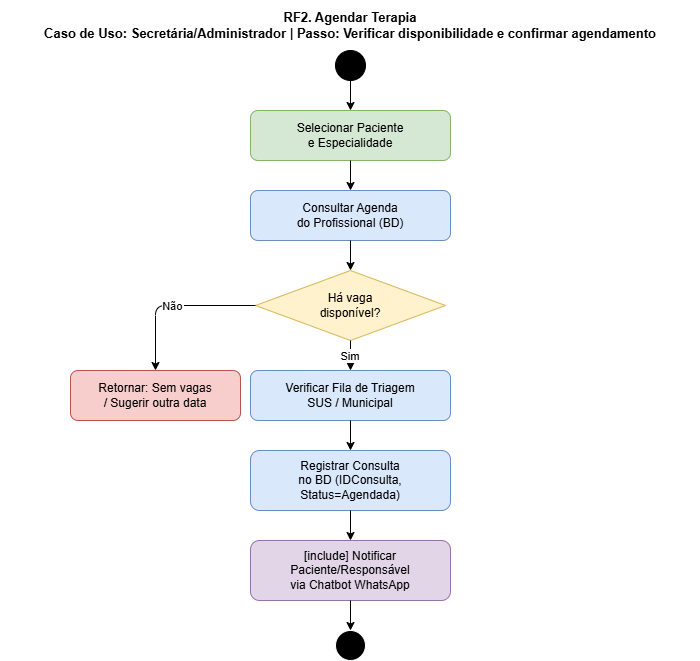

The diagram above was exported from draw.io. Its source (the exported page's mxGraphModel, read from the mxfile embedded in the PNG):
<mxGraphModel dx="920" dy="493" grid="1" gridSize="10" guides="1" tooltips="1" connect="1" arrows="1" fold="1" page="1" pageScale="1" pageWidth="850" pageHeight="1100" math="0" shadow="0">
  <root>
    <mxCell id="0" />
    <mxCell id="1" parent="0" />
    <mxCell id="l7_fD1i1Mea8bowa77BO-1" parent="1" style="text;html=1;strokeColor=none;fillColor=none;align=center;verticalAlign=middle;whiteSpace=wrap;rounded=0;fontSize=13;fontStyle=1;" value="RF2. Agendar Terapia&#10;Caso de Uso: Secretária/Administrador | Passo: Verificar disponibilidade e confirmar agendamento" vertex="1">
      <mxGeometry height="50" width="700" x="90" y="60" as="geometry" />
    </mxCell>
    <mxCell id="l7_fD1i1Mea8bowa77BO-2" parent="1" style="ellipse;whiteSpace=wrap;html=1;aspect=fixed;fillColor=#000000;" value="" vertex="1">
      <mxGeometry height="30" width="30" x="425" y="110" as="geometry" />
    </mxCell>
    <mxCell id="l7_fD1i1Mea8bowa77BO-3" parent="1" style="rounded=1;whiteSpace=wrap;html=1;fillColor=#d5e8d4;strokeColor=#82b366;" value="Selecionar Paciente&#10;e Especialidade" vertex="1">
      <mxGeometry height="50" width="200" x="340" y="170" as="geometry" />
    </mxCell>
    <mxCell id="l7_fD1i1Mea8bowa77BO-4" edge="1" parent="1" source="l7_fD1i1Mea8bowa77BO-2" style="edgeStyle=orthogonalEdgeStyle;" target="l7_fD1i1Mea8bowa77BO-3">
      <mxGeometry relative="1" as="geometry" />
    </mxCell>
    <mxCell id="l7_fD1i1Mea8bowa77BO-5" parent="1" style="rounded=1;whiteSpace=wrap;html=1;fillColor=#dae8fc;strokeColor=#6c8ebf;" value="Consultar Agenda&#10;do Profissional (BD)" vertex="1">
      <mxGeometry height="50" width="200" x="340" y="250" as="geometry" />
    </mxCell>
    <mxCell id="l7_fD1i1Mea8bowa77BO-6" edge="1" parent="1" source="l7_fD1i1Mea8bowa77BO-3" style="edgeStyle=orthogonalEdgeStyle;" target="l7_fD1i1Mea8bowa77BO-5">
      <mxGeometry relative="1" as="geometry" />
    </mxCell>
    <mxCell id="l7_fD1i1Mea8bowa77BO-7" parent="1" style="rhombus;whiteSpace=wrap;html=1;fillColor=#fff2cc;strokeColor=#d6b656;" value="Há vaga&#10;disponível?" vertex="1">
      <mxGeometry height="70" width="190" x="345" y="330" as="geometry" />
    </mxCell>
    <mxCell id="l7_fD1i1Mea8bowa77BO-8" edge="1" parent="1" source="l7_fD1i1Mea8bowa77BO-5" style="edgeStyle=orthogonalEdgeStyle;" target="l7_fD1i1Mea8bowa77BO-7">
      <mxGeometry relative="1" as="geometry" />
    </mxCell>
    <mxCell id="l7_fD1i1Mea8bowa77BO-9" parent="1" style="rounded=1;whiteSpace=wrap;html=1;fillColor=#f8cecc;strokeColor=#b85450;" value="Retornar: Sem vagas&#10;/ Sugerir outra data" vertex="1">
      <mxGeometry height="50" width="170" x="160" y="430" as="geometry" />
    </mxCell>
    <mxCell id="l7_fD1i1Mea8bowa77BO-10" edge="1" parent="1" source="l7_fD1i1Mea8bowa77BO-7" style="edgeStyle=orthogonalEdgeStyle;" target="l7_fD1i1Mea8bowa77BO-9" value="Não">
      <mxGeometry relative="1" as="geometry" />
    </mxCell>
    <mxCell id="l7_fD1i1Mea8bowa77BO-11" parent="1" style="rounded=1;whiteSpace=wrap;html=1;fillColor=#dae8fc;strokeColor=#6c8ebf;" value="Verificar Fila de Triagem&#10;SUS / Municipal" vertex="1">
      <mxGeometry height="50" width="200" x="340" y="430" as="geometry" />
    </mxCell>
    <mxCell id="l7_fD1i1Mea8bowa77BO-12" edge="1" parent="1" source="l7_fD1i1Mea8bowa77BO-7" style="edgeStyle=orthogonalEdgeStyle;" target="l7_fD1i1Mea8bowa77BO-11" value="Sim">
      <mxGeometry relative="1" as="geometry" />
    </mxCell>
    <mxCell id="l7_fD1i1Mea8bowa77BO-13" parent="1" style="rounded=1;whiteSpace=wrap;html=1;fillColor=#dae8fc;strokeColor=#6c8ebf;" value="Registrar Consulta&#10;no BD (IDConsulta, Status=Agendada)" vertex="1">
      <mxGeometry height="60" width="200" x="340" y="510" as="geometry" />
    </mxCell>
    <mxCell id="l7_fD1i1Mea8bowa77BO-14" edge="1" parent="1" source="l7_fD1i1Mea8bowa77BO-11" style="edgeStyle=orthogonalEdgeStyle;" target="l7_fD1i1Mea8bowa77BO-13">
      <mxGeometry relative="1" as="geometry" />
    </mxCell>
    <mxCell id="l7_fD1i1Mea8bowa77BO-15" parent="1" style="rounded=1;whiteSpace=wrap;html=1;fillColor=#e1d5e7;strokeColor=#9673a6;" value="[include] Notificar&#10;Paciente/Responsável&#10;via Chatbot WhatsApp" vertex="1">
      <mxGeometry height="60" width="200" x="340" y="600" as="geometry" />
    </mxCell>
    <mxCell id="l7_fD1i1Mea8bowa77BO-16" edge="1" parent="1" source="l7_fD1i1Mea8bowa77BO-13" style="edgeStyle=orthogonalEdgeStyle;" target="l7_fD1i1Mea8bowa77BO-15">
      <mxGeometry relative="1" as="geometry" />
    </mxCell>
    <mxCell id="l7_fD1i1Mea8bowa77BO-17" parent="1" style="ellipse;whiteSpace=wrap;html=1;aspect=fixed;fillColor=#000000;strokeColor=#ffffff;" value="" vertex="1">
      <mxGeometry height="30" width="30" x="425" y="690" as="geometry" />
    </mxCell>
    <mxCell id="l7_fD1i1Mea8bowa77BO-18" edge="1" parent="1" source="l7_fD1i1Mea8bowa77BO-15" style="edgeStyle=orthogonalEdgeStyle;" target="l7_fD1i1Mea8bowa77BO-17">
      <mxGeometry relative="1" as="geometry" />
    </mxCell>
  </root>
</mxGraphModel>